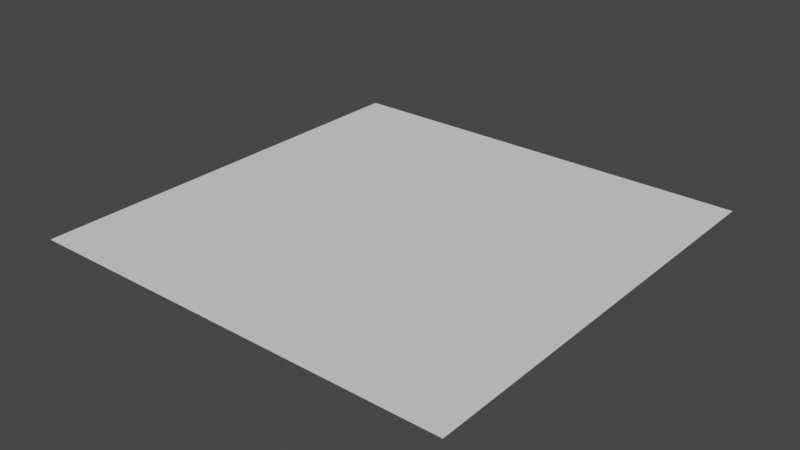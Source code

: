 # Source: Plane_4.blend  (saved by Blender 3.0.42; exported with 4.5.12 LTS)
import bpy
from mathutils import Matrix  # noqa: F401  (used for matrix-valued properties, if any)

bpy.ops.wm.read_factory_settings(use_empty=True)
scene = bpy.context.scene
scene.name = 'Scene'

# ---- collections
col_collection = bpy.data.collections.new('Collection'); scene.collection.children.link(col_collection)

# ---- world
world_world = bpy.data.worlds.new('World'); scene.world = world_world
world_world.use_nodes = True; world_world.node_tree.nodes.clear()
_N = world_world.node_tree.nodes; _L = world_world.node_tree.links
n0 = _N.new('ShaderNodeOutputWorld'); n0.name = 'World Output'; n0.location = (300, 300)
n1 = _N.new('ShaderNodeBackground'); n1.name = 'Background'; n1.location = (10, 300)
n1.inputs[0].default_value = (0.05088, 0.05088, 0.05088, 1.0)
_L.new(n1.outputs[0], n0.inputs[0])
n0.is_active_output = True
world_world.color = (0.05088, 0.05088, 0.05088)
world_world.use_sun_shadow = False
world_world.sun_shadow_jitter_overblur = 0.0

# ---- meshes
me_plane_002 = bpy.data.meshes.new('Plane.002')
me_plane_002.from_pydata([(-5.0, -5.0, 0.0), (5.0, -5.0, 0.0), (-5.0, 5.0, 0.0), (5.0, 5.0, 0.0), (-4.0, 4.0, 0.0), (-4.0, -4.0, 0.0), (4.0, -4.0, 0.0), (4.0, 4.0, 0.0), (-2.0, -4.0, 0.0), (0.0, -4.0, 0.0), (2.0, -4.0, 0.0), (-2.5, -5.0, 0.0), (0.0, -5.0, 0.0), (2.5, -5.0, 0.0), (-4.0, 2.0, 0.0), (-4.0, 0.0, 0.0), (-4.0, -2.0, 0.0), (-5.0, 2.5, 0.0), (-5.0, 0.0, 0.0), (-5.0, -2.5, 0.0), (2.0, 4.0, 0.0), (0.0, 4.0, 0.0), (-2.0, 4.0, 0.0), (2.5, 5.0, 0.0), (0.0, 5.0, 0.0), (-2.5, 5.0, 0.0)], [], [(5, 8, 9, 10, 6, 7, 20, 21, 22, 4, 14, 15, 16), (14, 4, 2, 17), (8, 5, 0, 11), (7, 6, 1, 3), (20, 7, 3, 23), (6, 10, 13, 1), (10, 9, 12, 13), (9, 8, 11, 12), (5, 16, 19, 0), (16, 15, 18, 19), (15, 14, 17, 18), (4, 22, 25, 2), (22, 21, 24, 25), (21, 20, 23, 24)])
_uv = me_plane_002.uv_layers.new(name='UVMap')
_uv.uv.foreach_set('vector', [0.1, 0.1, 0.3, 0.1, 0.5, 0.1, 0.7, 0.1, 0.9, 0.1, 0.9, 0.9, 0.7, 0.9, 0.5, 0.9, 0.3, 0.9, 0.1, 0.9, 0.1, 0.7, 0.1, 0.5, 0.1, 0.3, 0.1, 0.7, 0.1, 0.9, 0.0, 1.0, 0.0, 0.75, 0.3, 0.1, 0.1, 0.1, 0.0, 0.0, 0.25, 0.0, 0.9, 0.9, 0.9, 0.1, 1.0, 0.0, 1.0, 1.0, 0.7, 0.9, 0.9, 0.9, 1.0, 1.0, 0.75, 1.0, 0.9, 0.1, 0.7, 0.1, 0.75, 0.0, 1.0, 0.0, 0.7, 0.1, 0.5, 0.1, 0.5, 0.0, 0.75, 0.0, 0.5, 0.1, 0.3, 0.1, 0.25, 0.0, 0.5, 0.0, 0.1, 0.1, 0.1, 0.3, 0.0, 0.25, 0.0, 0.0, 0.1, 0.3, 0.1, 0.5, 0.0, 0.5, 0.0, 0.25, 0.1, 0.5, 0.1, 0.7, 0.0, 0.75, 0.0, 0.5, 0.1, 0.9, 0.3, 0.9, 0.25, 1.0, 0.0, 1.0, 0.3, 0.9, 0.5, 0.9, 0.5, 1.0, 0.25, 1.0, 0.5, 0.9, 0.7, 0.9, 0.75, 1.0, 0.5, 1.0])
me_plane_002.use_remesh_fix_poles = True
me_plane_002.use_remesh_preserve_attributes = False
me_plane_002.update()

# ---- objects
ob_plane = bpy.data.objects.new('Plane', me_plane_002)

# ---- transforms, parenting, visibility, modifiers, constraints
ob_plane.location = (0.0, 0.0, 0.0)
ob_plane.rotation_euler = (0.0, -0.0, 3.142)

# ---- collection membership
col_collection.objects.link(ob_plane)

# ---- scene / render settings (as saved in the file)
scene.frame_start = 1; scene.frame_end = 250; scene.frame_set(1)
scene.render.engine = 'BLENDER_EEVEE_NEXT'
scene.cycles.sampling_pattern = 'TABULATED_SOBOL'
scene.cycles.use_light_tree = False
scene.view_settings.view_transform = 'Filmic'
bpy.context.view_layer.update()

# ---- added for rendering (the .blend has no active camera and no usable light): camera, sun
cam_auto = bpy.data.cameras.new('AutoCamera')
cam_auto.lens = 50.0
cam_auto.sensor_width = 36.0
cam_auto.clip_end = 1000.0
ob_auto_camera = bpy.data.objects.new('AutoCamera', cam_auto)
scene.collection.objects.link(ob_auto_camera)
ob_auto_camera.location = (13.0847, -15.7016, 10.4677)
ob_auto_camera.rotation_euler = (1.09748, -7.21219e-08, 0.694738)
scene.camera = ob_auto_camera
light_auto_sun = bpy.data.lights.new('AutoSun', 'SUN')
light_auto_sun.energy = 3.0
light_auto_sun.angle = 0.0523599
ob_auto_sun = bpy.data.objects.new('AutoSun', light_auto_sun)
scene.collection.objects.link(ob_auto_sun)
ob_auto_sun.rotation_euler = (0.872665, 0.174533, 0.523599)
bpy.context.view_layer.update()
